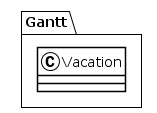

The diagram above was rendered by PlantUML. Its source (embedded in the PNG):
@startuml
!theme plain
package Gantt {
class Vacation {
}
}
@enduml